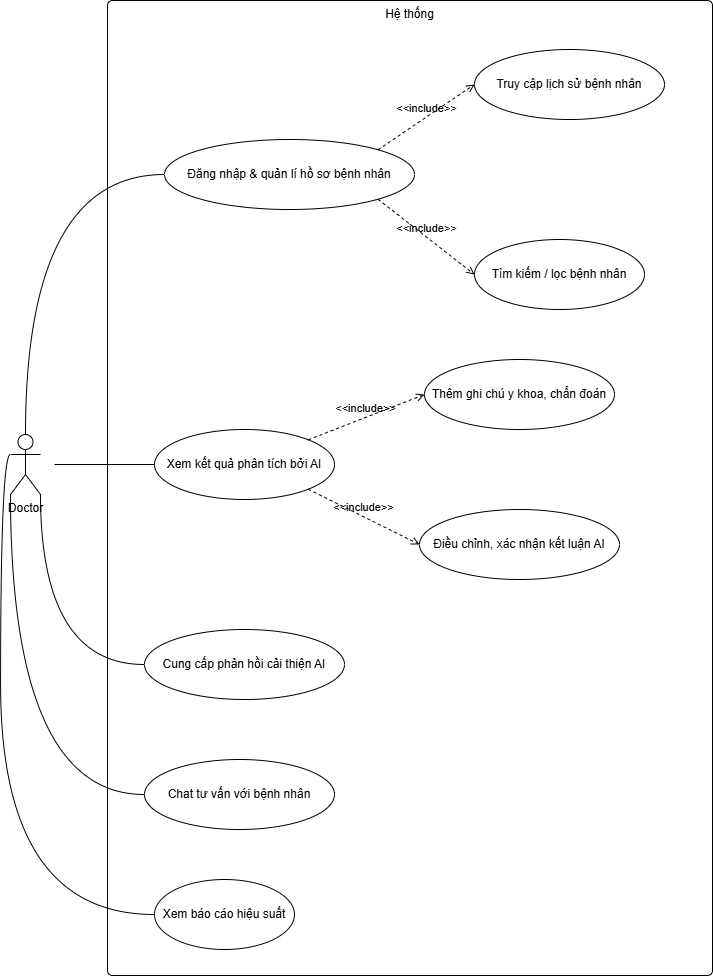

The diagram above was exported from draw.io. Its source (the exported page's mxGraphModel, read from the mxfile embedded in the PNG):
<mxGraphModel dx="1687" dy="955" grid="0" gridSize="10" guides="1" tooltips="1" connect="1" arrows="1" fold="1" page="1" pageScale="1" pageWidth="827" pageHeight="1169" math="0" shadow="0">
  <root>
    <mxCell id="0" />
    <mxCell id="1" parent="0" />
    <mxCell id="oehcTgcNUvbiCoiqg0O0-3" parent="1" style="html=1;align=center;verticalAlign=top;rounded=1;absoluteArcSize=1;arcSize=10;dashed=0;whiteSpace=wrap;" value="Hệ thống" vertex="1">
      <mxGeometry height="975" width="605" x="151" y="34" as="geometry" />
    </mxCell>
    <mxCell id="M_4WoFFEf8gUPdcYxwYT-1" parent="1" style="shape=umlActor;verticalLabelPosition=bottom;verticalAlign=top;html=1;outlineConnect=0;" value="Doctor" vertex="1">
      <mxGeometry height="60" width="30" x="54" y="468" as="geometry" />
    </mxCell>
    <mxCell id="M_4WoFFEf8gUPdcYxwYT-2" parent="1" style="ellipse;whiteSpace=wrap;html=1;" value="Đăng nhập &amp;amp; quản lí hồ sơ bệnh nhân" vertex="1">
      <mxGeometry height="70" width="250" x="208" y="173" as="geometry" />
    </mxCell>
    <mxCell id="M_4WoFFEf8gUPdcYxwYT-3" parent="1" style="ellipse;whiteSpace=wrap;html=1;" value="Truy cập lịch sử bệnh nhân" vertex="1">
      <mxGeometry height="70" width="190" x="518" y="83" as="geometry" />
    </mxCell>
    <mxCell id="M_4WoFFEf8gUPdcYxwYT-4" parent="1" style="ellipse;whiteSpace=wrap;html=1;" value="Tìm kiếm / lọc bệnh nhân" vertex="1">
      <mxGeometry height="70" width="170" x="518" y="273" as="geometry" />
    </mxCell>
    <mxCell id="M_4WoFFEf8gUPdcYxwYT-5" parent="1" style="ellipse;whiteSpace=wrap;html=1;" value="Xem kết quả phân tích bởi AI" vertex="1">
      <mxGeometry height="70" width="180" x="198" y="463" as="geometry" />
    </mxCell>
    <mxCell id="M_4WoFFEf8gUPdcYxwYT-6" parent="1" style="ellipse;whiteSpace=wrap;html=1;" value="Thêm ghi chú y khoa, chẩn đoán" vertex="1">
      <mxGeometry height="70" width="190" x="468" y="393" as="geometry" />
    </mxCell>
    <mxCell id="M_4WoFFEf8gUPdcYxwYT-7" parent="1" style="ellipse;whiteSpace=wrap;html=1;" value="Điều chỉnh, xác nhận kết luận AI" vertex="1">
      <mxGeometry height="70" width="200" x="463" y="543" as="geometry" />
    </mxCell>
    <mxCell id="M_4WoFFEf8gUPdcYxwYT-8" parent="1" style="ellipse;whiteSpace=wrap;html=1;" value="Cung cấp phản hồi cải thiện AI" vertex="1">
      <mxGeometry height="70" width="200" x="188" y="663" as="geometry" />
    </mxCell>
    <mxCell id="M_4WoFFEf8gUPdcYxwYT-9" parent="1" style="ellipse;whiteSpace=wrap;html=1;" value="Chat tư vấn với bệnh nhân" vertex="1">
      <mxGeometry height="70" width="190" x="188" y="793" as="geometry" />
    </mxCell>
    <mxCell id="M_4WoFFEf8gUPdcYxwYT-10" parent="1" style="ellipse;whiteSpace=wrap;html=1;" value="Xem báo cáo hiệu suất" vertex="1">
      <mxGeometry height="70" width="140" x="198" y="913" as="geometry" />
    </mxCell>
    <mxCell id="M_4WoFFEf8gUPdcYxwYT-11" edge="1" parent="1" source="M_4WoFFEf8gUPdcYxwYT-1" style="endArrow=none;html=1;rounded=0;entryX=0;entryY=0.5;entryDx=0;entryDy=0;edgeStyle=orthogonalEdgeStyle;curved=1;exitX=0.5;exitY=0;exitDx=0;exitDy=0;exitPerimeter=0;" target="M_4WoFFEf8gUPdcYxwYT-2" value="">
      <mxGeometry height="50" relative="1" width="50" as="geometry">
        <mxPoint x="88" y="433" as="sourcePoint" />
        <mxPoint x="808" y="573" as="targetPoint" />
      </mxGeometry>
    </mxCell>
    <mxCell id="M_4WoFFEf8gUPdcYxwYT-12" edge="1" parent="1" style="endArrow=none;html=1;rounded=0;entryX=0;entryY=0.5;entryDx=0;entryDy=0;" target="M_4WoFFEf8gUPdcYxwYT-5" value="">
      <mxGeometry height="50" relative="1" width="50" as="geometry">
        <mxPoint x="98" y="498" as="sourcePoint" />
        <mxPoint x="218" y="513" as="targetPoint" />
      </mxGeometry>
    </mxCell>
    <mxCell id="M_4WoFFEf8gUPdcYxwYT-13" edge="1" parent="1" source="M_4WoFFEf8gUPdcYxwYT-1" style="endArrow=none;html=1;rounded=0;entryX=0;entryY=0.5;entryDx=0;entryDy=0;edgeStyle=orthogonalEdgeStyle;curved=1;exitX=1;exitY=1;exitDx=0;exitDy=0;exitPerimeter=0;" target="M_4WoFFEf8gUPdcYxwYT-8" value="">
      <mxGeometry height="50" relative="1" width="50" as="geometry">
        <mxPoint x="88" y="543" as="sourcePoint" />
        <mxPoint x="808" y="573" as="targetPoint" />
      </mxGeometry>
    </mxCell>
    <mxCell id="M_4WoFFEf8gUPdcYxwYT-14" edge="1" parent="1" source="M_4WoFFEf8gUPdcYxwYT-9" style="endArrow=none;html=1;rounded=0;exitX=0;exitY=0.5;exitDx=0;exitDy=0;entryX=0;entryY=1;entryDx=0;entryDy=0;entryPerimeter=0;edgeStyle=orthogonalEdgeStyle;curved=1;" target="M_4WoFFEf8gUPdcYxwYT-1" value="">
      <mxGeometry height="50" relative="1" width="50" as="geometry">
        <mxPoint x="758" y="623" as="sourcePoint" />
        <mxPoint x="808" y="573" as="targetPoint" />
      </mxGeometry>
    </mxCell>
    <mxCell id="M_4WoFFEf8gUPdcYxwYT-15" edge="1" parent="1" source="M_4WoFFEf8gUPdcYxwYT-10" style="endArrow=none;html=1;rounded=0;exitX=0;exitY=0.5;exitDx=0;exitDy=0;entryX=0;entryY=0.3333333333333333;entryDx=0;entryDy=0;entryPerimeter=0;edgeStyle=orthogonalEdgeStyle;curved=1;" target="M_4WoFFEf8gUPdcYxwYT-1" value="">
      <mxGeometry height="50" relative="1" width="50" as="geometry">
        <mxPoint x="758" y="623" as="sourcePoint" />
        <mxPoint x="808" y="573" as="targetPoint" />
      </mxGeometry>
    </mxCell>
    <mxCell id="M_4WoFFEf8gUPdcYxwYT-16" edge="1" parent="1" source="M_4WoFFEf8gUPdcYxwYT-2" style="html=1;verticalAlign=bottom;labelBackgroundColor=none;endArrow=open;endFill=0;dashed=1;rounded=0;exitX=1;exitY=0;exitDx=0;exitDy=0;entryX=0;entryY=0.5;entryDx=0;entryDy=0;" target="M_4WoFFEf8gUPdcYxwYT-3" value="&amp;lt;&amp;lt;include&amp;gt;&amp;gt;">
      <mxGeometry relative="1" width="160" as="geometry">
        <mxPoint x="598" y="253" as="sourcePoint" />
        <mxPoint x="758" y="253" as="targetPoint" />
      </mxGeometry>
    </mxCell>
    <mxCell id="M_4WoFFEf8gUPdcYxwYT-17" edge="1" parent="1" source="M_4WoFFEf8gUPdcYxwYT-2" style="html=1;verticalAlign=bottom;labelBackgroundColor=none;endArrow=open;endFill=0;dashed=1;rounded=0;exitX=1;exitY=1;exitDx=0;exitDy=0;entryX=0;entryY=0.5;entryDx=0;entryDy=0;" target="M_4WoFFEf8gUPdcYxwYT-4" value="&amp;lt;&amp;lt;include&amp;gt;&amp;gt;">
      <mxGeometry relative="1" width="160" as="geometry">
        <mxPoint x="598" y="253" as="sourcePoint" />
        <mxPoint x="758" y="253" as="targetPoint" />
      </mxGeometry>
    </mxCell>
    <mxCell id="M_4WoFFEf8gUPdcYxwYT-18" edge="1" parent="1" source="M_4WoFFEf8gUPdcYxwYT-5" style="html=1;verticalAlign=bottom;labelBackgroundColor=none;endArrow=open;endFill=0;dashed=1;rounded=0;exitX=1;exitY=0;exitDx=0;exitDy=0;entryX=0;entryY=0.5;entryDx=0;entryDy=0;" target="M_4WoFFEf8gUPdcYxwYT-6" value="&amp;lt;&amp;lt;include&amp;gt;&amp;gt;">
      <mxGeometry relative="1" width="160" as="geometry">
        <mxPoint x="588.09" y="573" as="sourcePoint" />
        <mxPoint x="748.09" y="573" as="targetPoint" />
      </mxGeometry>
    </mxCell>
    <mxCell id="M_4WoFFEf8gUPdcYxwYT-19" edge="1" parent="1" source="M_4WoFFEf8gUPdcYxwYT-5" style="html=1;verticalAlign=bottom;labelBackgroundColor=none;endArrow=open;endFill=0;dashed=1;rounded=0;exitX=1;exitY=1;exitDx=0;exitDy=0;entryX=0;entryY=0.5;entryDx=0;entryDy=0;" target="M_4WoFFEf8gUPdcYxwYT-7" value="&amp;lt;&amp;lt;include&amp;gt;&amp;gt;">
      <mxGeometry relative="1" width="160" as="geometry">
        <mxPoint x="588.09" y="573" as="sourcePoint" />
        <mxPoint x="748.09" y="573" as="targetPoint" />
      </mxGeometry>
    </mxCell>
  </root>
</mxGraphModel>